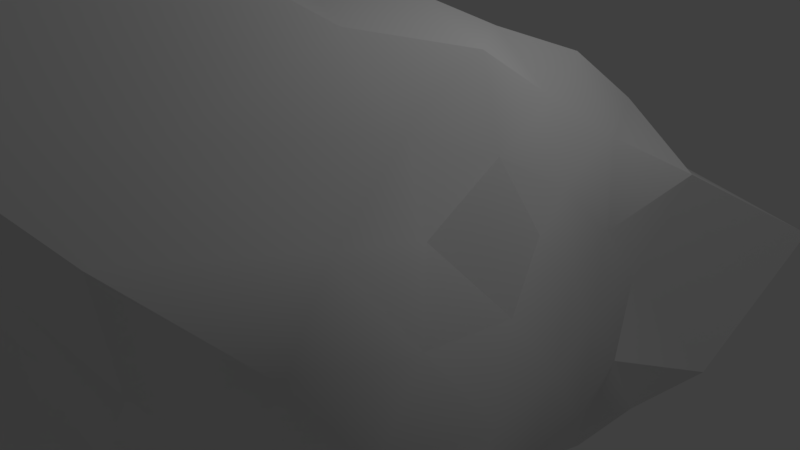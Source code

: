 # Source: JustRock1.blend  (saved by Blender 2.79.0; exported with 4.5.12 LTS)
import bpy
from mathutils import Matrix  # noqa: F401  (used for matrix-valued properties, if any)

bpy.ops.wm.read_factory_settings(use_empty=True)
scene = bpy.context.scene
scene.name = 'Scene'

# ---- collections
col_collection_1 = bpy.data.collections.new('Collection 1'); scene.collection.children.link(col_collection_1)

# ---- materials (node trees are filled in below, after node groups)
mat_material_001 = bpy.data.materials.new('Material.001')
mat_material_001.alpha_threshold = 0.0
mat_material_001.use_transparent_shadow = False
mat_material_001.diffuse_color = (0.2259, 0.03998, 0.8, 1.0)
mat_material_001.roughness = 0.5
mat_material_002 = bpy.data.materials.new('Material.002')
mat_material_002.alpha_threshold = 0.0
mat_material_002.use_transparent_shadow = False
mat_material_002.roughness = 0.5

# ---- material node trees

# ---- world
world_world = bpy.data.worlds.new('World'); scene.world = world_world
world_world.color = (0.05088, 0.05088, 0.05088)
world_world.use_sun_shadow = False
world_world.sun_shadow_jitter_overblur = 0.0
world_world.cycles.sampling_method = 'MANUAL'

# ---- cameras
cam_camera = bpy.data.cameras.new('Camera')
cam_camera.clip_end = 100.0
cam_camera.lens = 35.0
cam_camera.sensor_width = 32.0
cam_camera.sensor_height = 18.0
cam_camera.ortho_scale = 7.314
cam_camera.dof.focus_distance = 0.0
cam_camera.dof.aperture_fstop = 128.0

# ---- lights
light_lamp = bpy.data.lights.new('Lamp', 'POINT')
light_lamp.transmission_factor = 0.0
light_lamp.cutoff_distance = 30.0
light_lamp.energy = 100.0
light_lamp.shadow_buffer_clip_start = 1.001
light_lamp.shadow_soft_size = 0.1
light_lamp.shadow_maximum_resolution = 0.006
light_lamp.use_absolute_resolution = True

# ---- meshes
me_icosphere = bpy.data.meshes.new('Icosphere')
me_icosphere.from_pydata([(-0.04018, -0.03301, -3.337), (3.2, -2.292, -1.952), (-1.136, -3.594, -1.934), (-4.553, 0.008193, -2.742), (-0.8455, 2.732, -1.485), (2.896, 1.952, -1.873), (1.061, -5.035, 2.42), (-3.763, -2.172, 1.799), (-3.354, 2.163, 1.554), (0.9018, 2.853, 1.44), (2.821, -0.2146, 1.394), (-0.01482, -0.1088, 3.603), (-0.959, -2.927, -2.775), (-0.6238, -1.92, -3.267), (-0.2936, -0.9092, -3.667), (0.6734, -0.553, -3.353), (1.498, -1.143, -3.046), (2.346, -1.738, -2.472), (2.236, -2.861, -2.107), (1.054, -3.308, -2.169), (-0.1213, -3.712, -2.169), (2.755, 1.022, -1.788), (2.83, -0.07704, -1.816), (3.012, -1.202, -1.906), (0.5376, 0.4025, -3.14), (1.276, 0.9177, -2.674), (2.328, 1.701, -2.694), (-3.359, -0.08187, -3.163), (-2.045, -0.003769, -3.321), (-0.9573, -0.0001236, -3.698), (-2.022, -2.961, -2.082), (-3.255, -2.571, -2.843), (-4.373, -1.415, -3.118), (-0.7915, 2.431, -2.28), (-0.6198, 1.697, -2.771), (-0.3161, 0.7966, -3.233), (-3.828, 1.087, -2.667), (-2.598, 1.765, -1.871), (-1.628, 2.355, -1.745), (-0.1306, 3.262, -1.895), (0.921, 2.893, -1.879), (2.147, 3.092, -2.852), (2.965, -0.7459, 0.7176), (3.3, -1.322, -0.1153), (3.331, -1.874, -1.082), (2.822, 1.509, -0.9468), (2.845, 0.8989, -0.1079), (2.918, 0.3082, 0.7212), (0.6947, -4.602, 1.094), (0.0, -4.344, -0.1377), (-0.666, -4.491, -1.364), (2.822, -2.871, -1.128), (2.214, -3.464, -0.1256), (1.786, -4.209, 0.9205), (-4.008, -2.08, 1.097), (-4.659, -1.653, -0.08754), (-4.891, -0.669, -1.591), (-1.896, -3.795, -1.171), (-2.956, -3.857, -0.2406), (-3.502, -3.326, 1.127), (-2.449, 2.286, 0.9381), (-1.791, 2.372, 0.01873), (-1.271, 2.632, -0.8752), (-4.639, 1.286, -1.924), (-4.634, 1.907, -0.295), (-4.259, 2.327, 0.6423), (1.692, 3.432, 1.077), (3.733, 4.277, 0.1781), (3.404, 2.737, -1.42), (-0.4386, 3.139, -0.8497), (0.07893, 3.209, -0.05761), (0.5825, 3.443, 0.8711), (2.184, -1.159, 1.413), (2.468, -2.566, 1.925), (2.034, -4.451, 2.309), (0.04401, -5.553, 2.508), (-2.488, -5.739, 2.924), (-3.083, -3.076, 2.122), (-4.071, -0.8778, 2.416), (-4.872, 0.6732, 1.431), (-4.092, 1.452, 1.367), (-1.988, 2.091, 1.731), (-0.8181, 2.51, 1.681), (0.1066, 2.776, 1.486), (1.833, 2.723, 1.915), (2.297, 1.716, 1.791), (2.47, 0.6334, 1.533), (0.2992, -1.193, 3.799), (0.8027, -3.561, 4.752), (1.008, -5.613, 3.777), (2.263, -0.2278, 2.074), (1.917, -0.1494, 3.073), (0.8756, -0.1684, 3.511), (-0.7798, -0.5688, 3.703), (-2.189, -1.134, 3.228), (-3.425, -1.533, 2.623), (-0.8578, 0.3294, 2.696), (-2.255, 0.9569, 2.563), (-3.103, 1.613, 2.207), (0.1649, 0.5043, 2.725), (0.4777, 1.556, 2.578), (0.8437, 2.595, 2.343), (1.233, 0.8363, 3.023), (2.014, 0.854, 2.403), (1.594, 1.884, 2.615), (-0.6431, 1.273, 2.417), (-0.2156, 2.269, 2.3), (-1.406, 1.361, 1.891), (-2.105, 0.07834, 2.956), (-3.36, 0.825, 2.329), (-3.048, -0.02791, 2.39), (-0.7484, -2.165, 3.874), (-2.167, -2.633, 3.095), (-0.9649, -4.965, 4.368), (1.385, -1.502, 3.428), (1.759, -3.608, 2.959), (1.988, -1.241, 2.524), (2.614, 1.341, 0.8191), (2.641, 1.994, -0.03211), (2.906, 2.563, 1.257), (-0.3818, 2.978, 0.8795), (-0.8669, 2.888, -0.04058), (-1.417, 2.622, 0.8908), (-4.741, 0.9587, 0.5633), (-6.087, 0.5479, -0.7581), (-6.112, -0.7361, 1.397), (-2.782, -4.853, 1.506), (-1.532, -5.01, -0.362), (-0.8071, -4.58, 1.008), (2.603, -3.223, 0.9893), (2.885, -2.452, -0.09892), (2.924, -1.923, 0.8615), (1.243, 4.027, -0.01007), (1.827, 3.727, -1.448), (0.5365, 3.687, -1.081), (-3.019, 2.204, -0.07937), (-2.078, 2.012, -0.9334), (-3.562, 2.019, -1.27), (-3.97, -2.87, -0.04203), (-4.497, -2.419, -1.525), (-3.246, -3.321, -1.386), (1.225, -4.241, -0.1813), (0.5908, -4.468, -1.456), (1.782, -3.691, -1.232), (3.142, -0.1737, -0.1411), (3.171, -0.6906, -1.05), (3.083, 0.4462, -1.033), (1.099, 1.9, -2.331), (0.3525, 1.369, -2.944), (0.2529, 2.585, -2.768), (-1.563, 1.834, -2.525), (-1.317, 0.952, -3.239), (-2.581, 1.056, -2.929), (-2.738, -1.18, -3.315), (-1.367, -0.9875, -3.282), (-1.749, -2.065, -2.864), (2.234, 0.4791, -2.43), (2.369, -0.6097, -2.566), (1.29, -0.1278, -2.77), (0.2027, -2.643, -2.779), (0.5229, -1.607, -3.377), (1.39, -2.257, -2.779)], [], [(0, 15, 14), (1, 17, 23), (0, 14, 29), (0, 29, 35), (0, 35, 24), (1, 23, 44), (2, 20, 50), (3, 32, 56), (4, 38, 62), (5, 41, 68), (1, 44, 51), (2, 50, 57), (3, 56, 63), (4, 62, 69), (5, 68, 45), (6, 74, 89), (7, 77, 95), (8, 80, 98), (9, 83, 101), (10, 86, 90), (92, 99, 11), (91, 102, 92), (90, 103, 91), (92, 102, 99), (102, 100, 99), (91, 103, 102), (103, 104, 102), (102, 104, 100), (104, 101, 100), (90, 86, 103), (86, 85, 103), (103, 85, 104), (85, 84, 104), (104, 84, 101), (84, 9, 101), (99, 96, 11), (100, 105, 99), (101, 106, 100), (99, 105, 96), (105, 97, 96), (100, 106, 105), (106, 107, 105), (105, 107, 97), (107, 98, 97), (101, 83, 106), (83, 82, 106), (106, 82, 107), (82, 81, 107), (107, 81, 98), (81, 8, 98), (96, 93, 11), (97, 108, 96), (98, 109, 97), (96, 108, 93), (108, 94, 93), (97, 109, 108), (109, 110, 108), (108, 110, 94), (110, 95, 94), (98, 80, 109), (80, 79, 109), (109, 79, 110), (79, 78, 110), (110, 78, 95), (78, 7, 95), (93, 87, 11), (94, 111, 93), (95, 112, 94), (93, 111, 87), (111, 88, 87), (94, 112, 111), (112, 113, 111), (111, 113, 88), (113, 89, 88), (95, 77, 112), (77, 76, 112), (112, 76, 113), (76, 75, 113), (113, 75, 89), (75, 6, 89), (87, 92, 11), (88, 114, 87), (89, 115, 88), (87, 114, 92), (114, 91, 92), (88, 115, 114), (115, 116, 114), (114, 116, 91), (116, 90, 91), (89, 74, 115), (74, 73, 115), (115, 73, 116), (73, 72, 116), (116, 72, 90), (72, 10, 90), (47, 86, 10), (46, 117, 47), (45, 118, 46), (47, 117, 86), (117, 85, 86), (46, 118, 117), (118, 119, 117), (117, 119, 85), (119, 84, 85), (45, 68, 118), (68, 67, 118), (118, 67, 119), (67, 66, 119), (119, 66, 84), (66, 9, 84), (71, 83, 9), (70, 120, 71), (69, 121, 70), (71, 120, 83), (120, 82, 83), (70, 121, 120), (121, 122, 120), (120, 122, 82), (122, 81, 82), (69, 62, 121), (62, 61, 121), (121, 61, 122), (61, 60, 122), (122, 60, 81), (60, 8, 81), (65, 80, 8), (64, 123, 65), (63, 124, 64), (65, 123, 80), (123, 79, 80), (64, 124, 123), (124, 125, 123), (123, 125, 79), (125, 78, 79), (63, 56, 124), (56, 55, 124), (124, 55, 125), (55, 54, 125), (125, 54, 78), (54, 7, 78), (59, 77, 7), (58, 126, 59), (57, 127, 58), (59, 126, 77), (126, 76, 77), (58, 127, 126), (127, 128, 126), (126, 128, 76), (128, 75, 76), (57, 50, 127), (50, 49, 127), (127, 49, 128), (49, 48, 128), (128, 48, 75), (48, 6, 75), (53, 74, 6), (52, 129, 53), (51, 130, 52), (53, 129, 74), (129, 73, 74), (52, 130, 129), (130, 131, 129), (129, 131, 73), (131, 72, 73), (51, 44, 130), (44, 43, 130), (130, 43, 131), (43, 42, 131), (131, 42, 72), (42, 10, 72), (66, 71, 9), (67, 132, 66), (68, 133, 67), (66, 132, 71), (132, 70, 71), (67, 133, 132), (133, 134, 132), (132, 134, 70), (134, 69, 70), (68, 41, 133), (41, 40, 133), (133, 40, 134), (40, 39, 134), (134, 39, 69), (39, 4, 69), (60, 65, 8), (61, 135, 60), (62, 136, 61), (60, 135, 65), (135, 64, 65), (61, 136, 135), (136, 137, 135), (135, 137, 64), (137, 63, 64), (62, 38, 136), (38, 37, 136), (136, 37, 137), (37, 36, 137), (137, 36, 63), (36, 3, 63), (54, 59, 7), (55, 138, 54), (56, 139, 55), (54, 138, 59), (138, 58, 59), (55, 139, 138), (139, 140, 138), (138, 140, 58), (140, 57, 58), (56, 32, 139), (32, 31, 139), (139, 31, 140), (31, 30, 140), (140, 30, 57), (30, 2, 57), (48, 53, 6), (49, 141, 48), (50, 142, 49), (48, 141, 53), (141, 52, 53), (49, 142, 141), (142, 143, 141), (141, 143, 52), (143, 51, 52), (50, 20, 142), (20, 19, 142), (142, 19, 143), (19, 18, 143), (143, 18, 51), (18, 1, 51), (42, 47, 10), (43, 144, 42), (44, 145, 43), (42, 144, 47), (144, 46, 47), (43, 145, 144), (145, 146, 144), (144, 146, 46), (146, 45, 46), (44, 23, 145), (23, 22, 145), (145, 22, 146), (22, 21, 146), (146, 21, 45), (21, 5, 45), (26, 41, 5), (25, 147, 26), (24, 148, 25), (26, 147, 41), (147, 40, 41), (25, 148, 147), (148, 149, 147), (147, 149, 40), (149, 39, 40), (24, 35, 148), (35, 34, 148), (148, 34, 149), (34, 33, 149), (149, 33, 39), (33, 4, 39), (33, 38, 4), (34, 150, 33), (35, 151, 34), (33, 150, 38), (150, 37, 38), (34, 151, 150), (151, 152, 150), (150, 152, 37), (152, 36, 37), (35, 29, 151), (29, 28, 151), (151, 28, 152), (28, 27, 152), (152, 27, 36), (27, 3, 36), (27, 32, 3), (28, 153, 27), (29, 154, 28), (27, 153, 32), (153, 31, 32), (28, 154, 153), (154, 155, 153), (153, 155, 31), (155, 30, 31), (29, 14, 154), (14, 13, 154), (154, 13, 155), (13, 12, 155), (155, 12, 30), (12, 2, 30), (21, 26, 5), (22, 156, 21), (23, 157, 22), (21, 156, 26), (156, 25, 26), (22, 157, 156), (157, 158, 156), (156, 158, 25), (158, 24, 25), (23, 17, 157), (17, 16, 157), (157, 16, 158), (16, 15, 158), (158, 15, 24), (15, 0, 24), (12, 20, 2), (13, 159, 12), (14, 160, 13), (12, 159, 20), (159, 19, 20), (13, 160, 159), (160, 161, 159), (159, 161, 19), (161, 18, 19), (14, 15, 160), (15, 16, 160), (160, 16, 161), (16, 17, 161), (161, 17, 18), (17, 1, 18)])
me_icosphere.polygons.foreach_set('use_smooth', [True] * 320)
me_icosphere.polygons.foreach_set('material_index', [1, 1, 1, 1, 1, 1, 1, 1, 1, 1, 1, 1, 1, 1, 1, 1, 1, 1, 1, 1, 1, 1, 1, 1, 1, 1, 1, 1, 1, 1, 1, 1, 1, 1, 1, 1, 1, 1, 1, 1, 1, 1, 1, 1, 1, 1, 1, 1, 1, 1, 1, 1, 1, 1, 1, 1, 1, 1, 1, 1, 1, 1, 1, 1, 1, 1, 1, 1, 1, 1, 1, 1, 1, 1, 1, 1, 1, 1, 1, 1, 1, 1, 1, 1, 1, 1, 1, 1, 1, 1, 1, 1, 1, 1, 1, 1, 1, 1, 1, 1, 1, 1, 1, 1, 1, 1, 1, 1, 1, 1, 1, 1, 1, 1, 1, 1, 1, 1, 1, 1, 1, 1, 1, 1, 1, 1, 1, 1, 1, 1, 1, 1, 1, 1, 1, 1, 1, 1, 1, 1, 1, 1, 1, 1, 1, 1, 1, 1, 1, 1, 1, 1, 1, 1, 1, 1, 1, 1, 1, 1, 1, 1, 1, 1, 1, 1, 1, 1, 1, 1, 1, 1, 1, 1, 1, 1, 1, 1, 1, 1, 1, 1, 1, 1, 1, 1, 1, 1, 1, 1, 1, 1, 1, 1, 1, 1, 1, 1, 1, 1, 1, 1, 1, 1, 1, 1, 1, 1, 1, 1, 1, 1, 1, 1, 1, 1, 1, 1, 1, 1, 1, 1, 1, 1, 1, 1, 1, 1, 1, 1, 1, 1, 1, 1, 1, 1, 1, 1, 1, 1, 1, 1, 1, 1, 1, 1, 1, 1, 1, 1, 1, 1, 1, 1, 1, 1, 1, 1, 1, 1, 1, 1, 1, 1, 1, 1, 1, 1, 1, 1, 1, 1, 1, 1, 1, 1, 1, 1, 1, 1, 1, 1, 1, 1, 1, 1, 1, 1, 1, 1, 1, 1, 1, 1, 1, 1, 1, 1, 1, 1, 1, 1, 1, 1, 1, 1, 1, 1, 1, 1, 1, 1, 1, 1, 1, 1, 1, 1, 1, 1])
_uv = me_icosphere.uv_layers.new(name='UVMap')
_uv.uv.foreach_set('vector', [0.1139, 0.6429, 0.1403, 0.6533, 0.1148, 0.6916, 0.2527, 0.6716, 0.2145, 0.6674, 0.2328, 0.6242, 0.1139, 0.6429, 0.1148, 0.6916, 0.08363, 0.6627, 0.1139, 0.6429, 0.08363, 0.6627, 0.09615, 0.6088, 0.1139, 0.6429, 0.09615, 0.6088, 0.1261, 0.6095, 0.01135, -0.2124, 0.1314, -0.286, 0.08467, -0.13, 0.7758, 1.022, 0.8122, 1.12, 0.7212, 1.192, 0.8207, 0.2286, 0.8633, 0.4391, 0.6954, 0.3064, 0.927, 0.6365, 0.9443, 0.7937, 0.851, 0.6979, 0.1855, 0.4796, 0.1354, 0.4505, 0.1944, 0.429, 0.01135, -0.2124, 0.08467, -0.13, 0.002343, -0.0208, 0.7758, 1.022, 0.7212, 1.192, 0.6865, 0.9952, 0.8207, 0.2286, 0.6954, 0.3064, 0.7325, 0.05019, 0.927, 0.6365, 0.851, 0.6979, 0.8586, 0.5288, 0.5316, 0.4207, 0.5555, 0.4032, 0.5555, 0.4531, 0.5319, 0.1376, 0.5038, 0.1726, 0.512, 0.0735, 0.1125, 0.3175, 0.05398, 0.2559, 0.1434, 0.2411, 0.3794, 0.26, 0.3381, 0.3334, 0.3394, 0.2104, 0.6394, 0.2836, 0.6172, 0.415, 0.5418, 0.2908, 0.3768, 0.1198, 0.4829, 0.09024, 0.4265, 0.2541, 0.258, 0.6903, 0.2775, 0.7105, 0.2527, 0.7316, 0.4901, 0.4136, 0.6158, 0.3658, 0.5488, 0.5436, 0.4265, 0.2541, 0.56, 0.2259, 0.4901, 0.4136, 0.2167, -0.1501, 0.2827, -0.1603, 0.2656, -0.059, 0.2827, -0.1603, 0.3312, -0.0846, 0.2656, -0.059, 0.4901, 0.4136, 0.56, 0.2259, 0.6158, 0.3658, 0.56, 0.2259, 0.6904, 0.1958, 0.6158, 0.3658, 0.2827, -0.1603, 0.3505, -0.1755, 0.3312, -0.0846, 0.3505, -0.1755, 0.3968, -0.1095, 0.3312, -0.0846, 0.4265, 0.2541, 0.4829, 0.09024, 0.56, 0.2259, 0.4829, 0.09024, 0.6104, 0.04684, 0.56, 0.2259, 0.56, 0.2259, 0.6104, 0.04684, 0.6904, 0.1958, 0.6104, 0.04684, 0.7366, 0.008818, 0.6904, 0.1958, 0.6904, 0.1958, 0.7366, 0.008818, 0.7817, 0.1432, 0.6101, 0.1334, 0.6394, 0.2836, 0.5418, 0.2908, 0.2775, 0.7105, 0.2775, 0.7625, 0.2527, 0.7316, 0.3312, -0.0846, 0.3158, 0.01286, 0.2656, -0.059, 0.3968, -0.1095, 0.3776, -0.02271, 0.3312, -0.0846, 0.2656, -0.059, 0.3158, 0.01286, 0.2556, 0.0228, 0.3158, 0.01286, 0.2956, 0.1318, 0.2556, 0.0228, 0.3312, -0.0846, 0.3776, -0.02271, 0.3158, 0.01286, 0.3776, -0.02271, 0.3266, 0.09924, 0.3158, 0.01286, 0.1164, 0.9024, 0.09899, 0.871, 0.1164, 0.819, 0.28, 0.8162, 0.2538, 0.771, 0.28, 0.7625, 0.5418, 0.2908, 0.6172, 0.415, 0.5278, 0.4839, 0.6172, 0.415, 0.5788, 0.5771, 0.5278, 0.4839, 0.3776, -0.02271, 0.3986, 0.05499, 0.3266, 0.09924, 0.3986, 0.05499, 0.3729, 0.1461, 0.3266, 0.09924, 0.28, 0.8162, 0.2527, 0.8228, 0.2538, 0.771, 0.3729, 0.1461, 0.3794, 0.26, 0.3394, 0.2104, 0.2556, 0.0228, 0.1909, -0.02956, 0.2197, -0.08718, 0.2956, 0.1318, 0.2381, 0.1069, 0.2556, 0.0228, 0.3394, 0.2104, 0.2902, 0.2306, 0.2956, 0.1318, 0.2556, 0.0228, 0.2381, 0.1069, 0.1909, -0.02956, 0.2381, 0.1069, 0.1615, 0.1097, 0.1909, -0.02956, 0.2956, 0.1318, 0.2902, 0.2306, 0.2381, 0.1069, 0.2902, 0.2306, 0.2374, 0.2111, 0.2381, 0.1069, 0.2381, 0.1069, 0.2374, 0.2111, 0.1615, 0.1097, 0.2374, 0.2111, 0.1434, 0.2411, 0.1615, 0.1097, 0.3394, 0.2104, 0.3381, 0.3334, 0.2902, 0.2306, 0.3381, 0.3334, 0.2901, 0.397, 0.2902, 0.2306, 0.2902, 0.2306, 0.2901, 0.397, 0.2374, 0.2111, 0.2901, 0.397, 0.1856, 0.296, 0.2374, 0.2111, 0.2374, 0.2111, 0.1856, 0.296, 0.1434, 0.2411, 0.1856, 0.296, 0.1125, 0.3175, 0.1434, 0.2411, 0.1909, -0.02956, 0.1515, -0.1121, 0.2197, -0.08718, 0.1615, 0.1097, 0.09177, -0.02681, 0.1909, -0.02956, 0.1434, 0.2411, 0.07127, 0.1287, 0.1615, 0.1097, 0.1909, -0.02956, 0.09177, -0.02681, 0.1515, -0.1121, 0.09177, -0.02681, -0.002499, -0.181, 0.1515, -0.1121, 0.1615, 0.1097, 0.07127, 0.1287, 0.09177, -0.02681, 0.07127, 0.1287, -0.08391, -0.01151, 0.09177, -0.02681, 0.09177, -0.02681, -0.08391, -0.01151, -0.002499, -0.181, -0.08391, -0.01151, -0.1183, -0.1254, -0.002499, -0.181, 0.1434, 0.2411, 0.05398, 0.2559, 0.07127, 0.1287, 0.05398, 0.2559, -0.1166, 0.1908, 0.07127, 0.1287, 0.07127, 0.1287, -0.1166, 0.1908, -0.08391, -0.01151, 0.625, 0.016, 0.5613, 0.1029, 0.5525, 0.0, 0.5525, 0.0, 0.5613, 0.1029, 0.512, 0.0735, 0.5613, 0.1029, 0.5319, 0.1376, 0.512, 0.0735, 0.1515, -0.1121, 0.2167, -0.1501, 0.2197, -0.08718, 0.2594, 1.014, 0.3894, 0.6124, 0.4804, 0.7078, 0.002343, 1.034, 0.141, 0.6991, 0.2594, 1.014, 0.4804, 0.7078, 0.3894, 0.6124, 0.5488, 0.5436, 0.3894, 0.6124, 0.4901, 0.4136, 0.5488, 0.5436, 0.2594, 1.014, 0.141, 0.6991, 0.3894, 0.6124, 0.141, 0.6991, 0.3536, 0.422, 0.3894, 0.6124, 0.3894, 0.6124, 0.3536, 0.422, 0.4901, 0.4136, 0.3536, 0.422, 0.4265, 0.2541, 0.4901, 0.4136, 0.002343, 1.034, 0.01731, 0.6591, 0.141, 0.6991, 0.01731, 0.6591, 0.1748, 0.4172, 0.141, 0.6991, 0.141, 0.6991, 0.1748, 0.4172, 0.3536, 0.422, 0.1748, 0.4172, 0.3077, 0.2421, 0.3536, 0.422, 0.3536, 0.422, 0.3077, 0.2421, 0.4265, 0.2541, 0.3077, 0.2421, 0.3768, 0.1198, 0.4265, 0.2541, 0.3978, -0.0278, 0.4829, 0.09024, 0.3768, 0.1198, 0.4262, -0.193, 0.5191, -0.08187, 0.3978, -0.0278, 0.454, -0.3645, 0.5487, -0.2618, 0.4262, -0.193, 0.3978, -0.0278, 0.5191, -0.08187, 0.4829, 0.09024, 0.5191, -0.08187, 0.6104, 0.04684, 0.4829, 0.09024, 0.4262, -0.193, 0.5487, -0.2618, 0.5191, -0.08187, 0.5487, -0.2618, 0.6493, -0.1399, 0.5191, -0.08187, 0.5191, -0.08187, 0.6493, -0.1399, 0.6104, 0.04684, 0.6493, -0.1399, 0.7366, 0.008818, 0.6104, 0.04684, 0.454, -0.3645, 0.5352, -0.573, 0.5487, -0.2618, 0.5352, -0.573, 0.7445, -0.4924, 0.5487, -0.2618, 0.5487, -0.2618, 0.7445, -0.4924, 0.6493, -0.1399, 0.7445, -0.4924, 0.7794, -0.1635, 0.6493, -0.1399, 0.6493, -0.1399, 0.7794, -0.1635, 0.7366, 0.008818, 0.2527, 0.66, 0.2748, 0.6374, 0.2791, 0.6903, 0.2537, 0.6077, 0.2791, 0.6057, 0.2748, 0.6374, 0.7811, 0.4236, 0.6701, 0.4925, 0.6852, 0.306, 0.8586, 0.5288, 0.7629, 0.5968, 0.7811, 0.4236, 0.2537, 0.6077, 0.2711, 0.5674, 0.2791, 0.6057, 0.6701, 0.4925, 0.5788, 0.5771, 0.6172, 0.415, 0.7811, 0.4236, 0.7629, 0.5968, 0.6701, 0.4925, 0.7629, 0.5968, 0.651, 0.6826, 0.6701, 0.4925, 0.6701, 0.4925, 0.651, 0.6826, 0.5788, 0.5771, 0.651, 0.6826, 0.5534, 0.7922, 0.5788, 0.5771, 0.8586, 0.5288, 0.851, 0.6979, 0.7629, 0.5968, 0.851, 0.6979, 0.7439, 0.7792, 0.7629, 0.5968, 0.7629, 0.5968, 0.7439, 0.7792, 0.651, 0.6826, 0.7439, 0.7792, 0.6278, 0.8699, 0.651, 0.6826, 0.651, 0.6826, 0.6278, 0.8699, 0.5534, 0.7922, 0.6278, 0.8699, 0.5404, 1.009, 0.5534, 0.7922, 0.3986, 0.3775, 0.3381, 0.3334, 0.3794, 0.26, 0.3823, 0.4609, 0.316, 0.4313, 0.3986, 0.3775, 0.9133, 1.354, 0.7628, 1.611, 0.7213, 1.273, 0.3986, 0.3775, 0.316, 0.4313, 0.3381, 0.3334, 0.2527, 0.5258, 0.2797, 0.5153, 0.2797, 0.5674, 0.3823, 0.4609, 0.3043, 0.61, 0.316, 0.4313, 0.3043, 0.61, 0.2048, 0.5069, 0.316, 0.4313, 0.2527, 0.5258, 0.2742, 0.429, 0.2797, 0.5153, 0.2048, 0.5069, 0.1856, 0.296, 0.2901, 0.397, 0.7325, 0.05019, 0.6954, 0.3064, 0.593, 0.0453, 0.6954, 0.3064, 0.5393, 0.4776, 0.593, 0.0453, 0.593, 0.0453, 0.5393, 0.4776, 0.3652, 0.2435, 0.5393, 0.4776, 0.4215, 0.6023, 0.3652, 0.2435, 0.2048, 0.5069, 0.1251, 0.3735, 0.1856, 0.296, 0.4215, 0.6023, 0.35, 0.6422, 0.2804, 0.4414, 0.4247, 0.8189, 0.324, 0.828, 0.35, 0.6422, 0.576, 0.9252, 0.3936, 1.096, 0.4247, 0.8189, 0.6865, 0.9952, 0.6055, 1.203, 0.576, 0.9252, 0.4247, 0.8189, 0.3936, 1.096, 0.324, 0.828, 0.3936, 1.096, 0.2472, 1.258, 0.324, 0.828, 0.576, 0.9252, 0.6055, 1.203, 0.3936, 1.096, 0.6539, 0.1885, 0.6067, 0.1519, 0.6539, 0.07572, 0.6539, 0.07572, 0.6067, 0.1519, 0.625, 0.016, 0.6067, 0.1519, 0.5613, 0.1029, 0.625, 0.016, 0.6865, 0.9952, 0.7212, 1.192, 0.6055, 1.203, 0.6452, 0.2587, 0.6037, 0.2246, 0.6539, 0.1885, 0.6539, 0.1885, 0.6037, 0.2246, 0.6067, 0.1519, 0.6037, 0.2246, 0.5637, 0.1882, 0.6067, 0.1519, 0.6067, 0.1519, 0.5637, 0.1882, 0.5613, 0.1029, 0.5637, 0.1882, 0.5319, 0.1376, 0.5613, 0.1029, 0.5344, 0.2276, 0.5038, 0.1726, 0.5319, 0.1376, 0.5374, 0.2896, 0.5051, 0.2536, 0.5344, 0.2276, 0.002343, -0.0208, 0.08512, 0.08875, 0.008753, 0.2123, 0.5344, 0.2276, 0.5051, 0.2536, 0.5038, 0.1726, 0.0637, 0.3289, 0.1748, 0.4172, 0.01731, 0.6591, 0.5374, 0.2896, 0.5127, 0.3137, 0.5051, 0.2536, 0.08512, 0.08875, 0.1772, 0.1806, 0.0637, 0.3289, 0.0637, 0.3289, 0.1772, 0.1806, 0.1748, 0.4172, 0.1772, 0.1806, 0.3077, 0.2421, 0.1748, 0.4172, 0.002343, -0.0208, 0.08467, -0.13, 0.08512, 0.08875, 0.08467, -0.13, 0.1821, -0.03499, 0.08512, 0.08875, 0.08512, 0.08875, 0.1821, -0.03499, 0.1772, 0.1806, 0.1821, -0.03499, 0.2889, 0.05778, 0.1772, 0.1806, 0.1772, 0.1806, 0.2889, 0.05778, 0.3077, 0.2421, 0.2889, 0.05778, 0.3768, 0.1198, 0.3077, 0.2421, 0.2527, 0.66, 0.2537, 0.6077, 0.2748, 0.6374, 0.8207, -0.2402, 0.7886, 0.1794, 0.688, 0.125, 0.09899, 0.913, 0.04122, 0.913, 0.09808, 0.819, 0.688, 0.125, 0.7886, 0.1794, 0.6852, 0.306, 0.7886, 0.1794, 0.7811, 0.4236, 0.6852, 0.306, 0.8207, -0.2402, 0.9674, 0.139, 0.7886, 0.1794, 0.9674, 0.139, 0.8974, 0.3399, 0.7886, 0.1794, 0.7886, 0.1794, 0.8974, 0.3399, 0.7811, 0.4236, 0.8974, 0.3399, 0.8586, 0.5288, 0.7811, 0.4236, 1.018, -0.04453, 1.142, 0.1635, 0.9674, 0.139, 1.142, 0.1635, 1.009, 0.3516, 0.9674, 0.139, 0.9674, 0.139, 1.009, 0.3516, 0.8974, 0.3399, 1.009, 0.3516, 0.98, 0.4943, 0.8974, 0.3399, 0.8974, 0.3399, 0.98, 0.4943, 0.8586, 0.5288, 0.98, 0.4943, 0.927, 0.6365, 0.8586, 0.5288, 0.6278, 0.8699, 0.6184, 1.163, 0.5404, 1.009, 0.7439, 0.7792, 0.7294, 0.9894, 0.6278, 0.8699, 0.851, 0.6979, 0.8495, 0.8714, 0.7439, 0.7792, 0.6278, 0.8699, 0.7294, 0.9894, 0.6184, 1.163, 0.7294, 0.9894, 0.7213, 1.273, 0.6184, 1.163, 0.7439, 0.7792, 0.8495, 0.8714, 0.7294, 0.9894, 0.8495, 0.8714, 0.8527, 1.116, 0.7294, 0.9894, 0.7294, 0.9894, 0.8527, 1.116, 0.7213, 1.273, 0.8527, 1.116, 0.9133, 1.354, 0.7213, 1.273, 0.851, 0.6979, 0.9443, 0.7937, 0.8495, 0.8714, 0.9443, 0.7937, 0.9462, 0.9927, 0.8495, 0.8714, 0.8495, 0.8714, 0.9462, 0.9927, 0.8527, 1.116, 0.9462, 0.9927, 1.018, 1.254, 0.8527, 1.116, 0.8527, 1.116, 1.018, 1.254, 0.9133, 1.354, 1.018, 1.254, 1.028, 1.447, 0.9133, 1.354, 0.4215, 0.6023, 0.4247, 0.8189, 0.35, 0.6422, 0.5393, 0.4776, 0.5429, 0.7053, 0.4215, 0.6023, 0.6954, 0.3064, 0.6937, 0.5846, 0.5393, 0.4776, 0.4215, 0.6023, 0.5429, 0.7053, 0.4247, 0.8189, 0.5429, 0.7053, 0.576, 0.9252, 0.4247, 0.8189, 0.5393, 0.4776, 0.6937, 0.5846, 0.5429, 0.7053, 0.6937, 0.5846, 0.6936, 0.8153, 0.5429, 0.7053, 0.5429, 0.7053, 0.6936, 0.8153, 0.576, 0.9252, 0.0, 0.8952, 0.04122, 0.9037, 0.007915, 0.9542, 0.6954, 0.3064, 0.8633, 0.4391, 0.6937, 0.5846, 0.8633, 0.4391, 0.8475, 0.6958, 0.6937, 0.5846, 0.6937, 0.5846, 0.8475, 0.6958, 0.6936, 0.8153, 0.00218, 0.819, 0.04122, 0.8556, 0.0, 0.8952, 0.0, 0.8952, 0.04122, 0.8556, 0.04122, 0.9037, 0.7811, 0.8594, 0.7758, 1.022, 0.6865, 0.9952, 0.5637, 0.1882, 0.5344, 0.2276, 0.5319, 0.1376, 0.6037, 0.2246, 0.57, 0.26, 0.5637, 0.1882, 0.6452, 0.2587, 0.6119, 0.2963, 0.6037, 0.2246, 0.5637, 0.1882, 0.57, 0.26, 0.5344, 0.2276, 0.57, 0.26, 0.5374, 0.2896, 0.5344, 0.2276, 0.6037, 0.2246, 0.6119, 0.2963, 0.57, 0.26, 0.6119, 0.2963, 0.5706, 0.3241, 0.57, 0.26, 0.57, 0.26, 0.5706, 0.3241, 0.5374, 0.2896, 0.5706, 0.3241, 0.5354, 0.3534, 0.5374, 0.2896, 0.6452, 0.2587, 0.6403, 0.3136, 0.6119, 0.2963, 0.1802, 0.8045, 0.2061, 0.7628, 0.2201, 0.819, 0.2201, 0.819, 0.2061, 0.7628, 0.2443, 0.7576, 0.6056, 0.3479, 0.5693, 0.38, 0.5706, 0.3241, 0.5706, 0.3241, 0.5693, 0.38, 0.5354, 0.3534, 0.5693, 0.38, 0.5366, 0.4032, 0.5354, 0.3534, 0.2889, 0.05778, 0.3978, -0.0278, 0.3768, 0.1198, 0.1821, -0.03499, 0.304, -0.1258, 0.2889, 0.05778, 0.08467, -0.13, 0.2125, -0.2153, 0.1821, -0.03499, 0.2889, 0.05778, 0.304, -0.1258, 0.3978, -0.0278, 0.304, -0.1258, 0.4262, -0.193, 0.3978, -0.0278, 0.1821, -0.03499, 0.2125, -0.2153, 0.304, -0.1258, 0.2125, -0.2153, 0.3321, -0.3034, 0.304, -0.1258, 0.304, -0.1258, 0.3321, -0.3034, 0.4262, -0.193, 0.3321, -0.3034, 0.454, -0.3645, 0.4262, -0.193, 0.08467, -0.13, 0.1314, -0.286, 0.2125, -0.2153, 0.1314, -0.286, 0.2567, -0.3568, 0.2125, -0.2153, 0.2418, 0.5893, 0.2132, 0.5747, 0.2236, 0.5381, 0.2132, 0.5747, 0.196, 0.5248, 0.2236, 0.5381, 0.3321, -0.3034, 0.3724, -0.4408, 0.454, -0.3645, 0.3724, -0.4408, 0.4575, -0.5405, 0.454, -0.3645, 0.1622, 0.5101, 0.1354, 0.4505, 0.1855, 0.4796, 0.1452, 0.5668, 0.1313, 0.5215, 0.1622, 0.5101, 0.1261, 0.6095, 0.1101, 0.5664, 0.1452, 0.5668, 0.1622, 0.5101, 0.1313, 0.5215, 0.1354, 0.4505, 1.08, 0.4028, 1.009, 0.3516, 1.142, 0.1635, 0.1452, 0.5668, 0.1101, 0.5664, 0.1313, 0.5215, 0.1101, 0.5664, 0.09268, 0.5103, 0.1313, 0.5215, 0.1313, 0.5215, 0.09268, 0.5103, 0.1188, 0.4746, 1.098, 0.4998, 0.98, 0.4943, 1.009, 0.3516, 0.1261, 0.6095, 0.09615, 0.6088, 0.1101, 0.5664, 0.09615, 0.6088, 0.0817, 0.5686, 0.1101, 0.5664, 0.1101, 0.5664, 0.0817, 0.5686, 0.09268, 0.5103, 1.093, 0.7014, 1.022, 0.6666, 1.098, 0.4998, 1.098, 0.4998, 1.022, 0.6666, 0.98, 0.4943, 1.022, 0.6666, 0.927, 0.6365, 0.98, 0.4943, 1.022, 0.6666, 0.9443, 0.7937, 0.927, 0.6365, 1.093, 0.7014, 1.042, 0.8371, 1.022, 0.6666, 0.09615, 0.6088, 0.06688, 0.6212, 0.0817, 0.5686, 1.022, 0.6666, 1.042, 0.8371, 0.9443, 0.7937, 1.042, 0.8371, 0.9462, 0.9927, 0.9443, 0.7937, 1.093, 0.7014, 1.142, 0.8753, 1.042, 0.8371, 1.142, 0.8753, 1.077, 1.063, 1.042, 0.8371, 1.042, 0.8371, 1.077, 1.063, 0.9462, 0.9927, 1.077, 1.063, 1.018, 1.254, 0.9462, 0.9927, 0.09615, 0.6088, 0.08363, 0.6627, 0.06688, 0.6212, 0.08363, 0.6627, 0.05965, 0.6806, 0.06688, 0.6212, 0.06688, 0.6212, 0.05965, 0.6806, 0.03569, 0.6382, 0.05965, 0.6806, 0.02755, 0.7084, 0.03569, 0.6382, 0.03569, 0.6382, 0.02755, 0.7084, 0.005303, 0.6587, 0.02755, 0.7084, 0.0, 0.7236, 0.005303, 0.6587, 0.02755, 0.7084, 0.01973, 0.7897, 0.0, 0.7236, 0.05965, 0.6806, 0.0577, 0.7487, 0.02755, 0.7084, 0.08363, 0.6627, 0.0924, 0.7127, 0.05965, 0.6806, 0.02755, 0.7084, 0.0577, 0.7487, 0.01973, 0.7897, 0.0577, 0.7487, 0.0701, 0.819, 0.01973, 0.7897, 0.05965, 0.6806, 0.0924, 0.7127, 0.0577, 0.7487, 0.0924, 0.7127, 0.1032, 0.7663, 0.0577, 0.7487, 0.0577, 0.7487, 0.1032, 0.7663, 0.0701, 0.819, 0.1032, 0.7663, 0.1195, 0.8059, 0.0701, 0.819, 0.08363, 0.6627, 0.1148, 0.6916, 0.0924, 0.7127, 0.1148, 0.6916, 0.1259, 0.7413, 0.0924, 0.7127, 0.0924, 0.7127, 0.1259, 0.7413, 0.1032, 0.7663, 0.1259, 0.7413, 0.138, 0.7901, 0.1032, 0.7663, 0.8665, 0.7489, 0.8665, 0.9357, 0.7811, 0.8594, 0.8665, 0.9357, 0.7758, 1.022, 0.7811, 0.8594, 0.196, 0.5248, 0.1622, 0.5101, 0.1855, 0.4796, 0.2132, 0.5747, 0.1807, 0.5662, 0.196, 0.5248, 0.2328, 0.6242, 0.1978, 0.6154, 0.2132, 0.5747, 0.196, 0.5248, 0.1807, 0.5662, 0.1622, 0.5101, 0.1807, 0.5662, 0.1452, 0.5668, 0.1622, 0.5101, 0.2132, 0.5747, 0.1978, 0.6154, 0.1807, 0.5662, 0.1978, 0.6154, 0.159, 0.616, 0.1807, 0.5662, 0.1807, 0.5662, 0.159, 0.616, 0.1452, 0.5668, 0.159, 0.616, 0.1261, 0.6095, 0.1452, 0.5668, 0.2328, 0.6242, 0.2145, 0.6674, 0.1978, 0.6154, 0.2145, 0.6674, 0.1752, 0.6617, 0.1978, 0.6154, 0.1978, 0.6154, 0.1752, 0.6617, 0.159, 0.616, 0.1752, 0.6617, 0.1403, 0.6533, 0.159, 0.616, 0.159, 0.616, 0.1403, 0.6533, 0.1261, 0.6095, 0.1403, 0.6533, 0.1139, 0.6429, 0.1261, 0.6095, 0.5316, 0.4501, 0.5038, 0.4311, 0.5316, 0.4032, 0.1259, 0.7413, 0.1652, 0.7542, 0.138, 0.7901, 0.1148, 0.6916, 0.1508, 0.7054, 0.1259, 0.7413, 0.138, 0.7901, 0.1652, 0.7542, 0.1802, 0.8045, 0.1652, 0.7542, 0.2061, 0.7628, 0.1802, 0.8045, 0.1259, 0.7413, 0.1508, 0.7054, 0.1652, 0.7542, 0.1508, 0.7054, 0.1917, 0.7131, 0.1652, 0.7542, 0.1652, 0.7542, 0.1917, 0.7131, 0.2061, 0.7628, 0.1917, 0.7131, 0.2325, 0.7183, 0.2061, 0.7628, 0.1148, 0.6916, 0.1403, 0.6533, 0.1508, 0.7054, 0.1403, 0.6533, 0.1752, 0.6617, 0.1508, 0.7054, 0.1508, 0.7054, 0.1752, 0.6617, 0.1917, 0.7131, 0.1752, 0.6617, 0.2145, 0.6674, 0.1917, 0.7131, 0.1917, 0.7131, 0.2145, 0.6674, 0.2325, 0.7183, 0.2145, 0.6674, 0.2527, 0.6716, 0.2325, 0.7183])
me_icosphere.materials.append(mat_material_001)
me_icosphere.materials.append(mat_material_002)
me_icosphere.use_remesh_preserve_volume = False
me_icosphere.use_remesh_preserve_attributes = False
me_icosphere.use_mirror_vertex_groups = False
me_icosphere.update()

# ---- objects
ob_icosphere = bpy.data.objects.new('Icosphere', me_icosphere)
ob_lamp = bpy.data.objects.new('Lamp', light_lamp)
ob_camera = bpy.data.objects.new('Camera', cam_camera)

# ---- transforms, parenting, visibility, modifiers, constraints
ob_icosphere.location = (0.0, 0.0, 0.0)
ob_icosphere.lineart.crease_threshold = 0.0
_m = ob_icosphere.modifiers.new('EdgeSplit', 'EDGE_SPLIT')
ob_lamp.location = (4.076, 1.005, 5.904)
ob_lamp.rotation_euler = (0.6503, 0.05522, 1.866)
ob_lamp.lock_rotations_4d = False
ob_lamp.empty_display_type = 'ARROWS'
ob_lamp.color = (0.0, 0.0, 0.0, 0.0)
ob_lamp.lineart.crease_threshold = 0.0
ob_camera.location = (7.481, -6.508, 5.344)
ob_camera.rotation_euler = (1.109, 0.0, 0.8149)
ob_camera.lock_rotations_4d = False
ob_camera.empty_display_type = 'ARROWS'
ob_camera.color = (0.0, 0.0, 0.0, 0.0)
ob_camera.display_type = 'WIRE'
ob_camera.lineart.crease_threshold = 0.0

# ---- collection membership
col_collection_1.objects.link(ob_icosphere)
col_collection_1.objects.link(ob_lamp)
col_collection_1.objects.link(ob_camera)

# ---- scene / render settings (as saved in the file)
scene.camera = ob_camera
scene.frame_start = 1; scene.frame_end = 250; scene.frame_set(0)
scene.render.engine = 'BLENDER_EEVEE_NEXT'
scene.render.resolution_percentage = 50
scene.render.dither_intensity = 0.0
scene.cycles.use_denoising = False
scene.cycles.samples = 128
scene.cycles.sampling_pattern = 'TABULATED_SOBOL'
scene.cycles.use_adaptive_sampling = False
scene.cycles.use_light_tree = False
scene.cycles.blur_glossy = 0.0
scene.cycles.sample_clamp_indirect = 0.0
scene.view_settings.view_transform = 'Standard'
bpy.context.view_layer.update()
